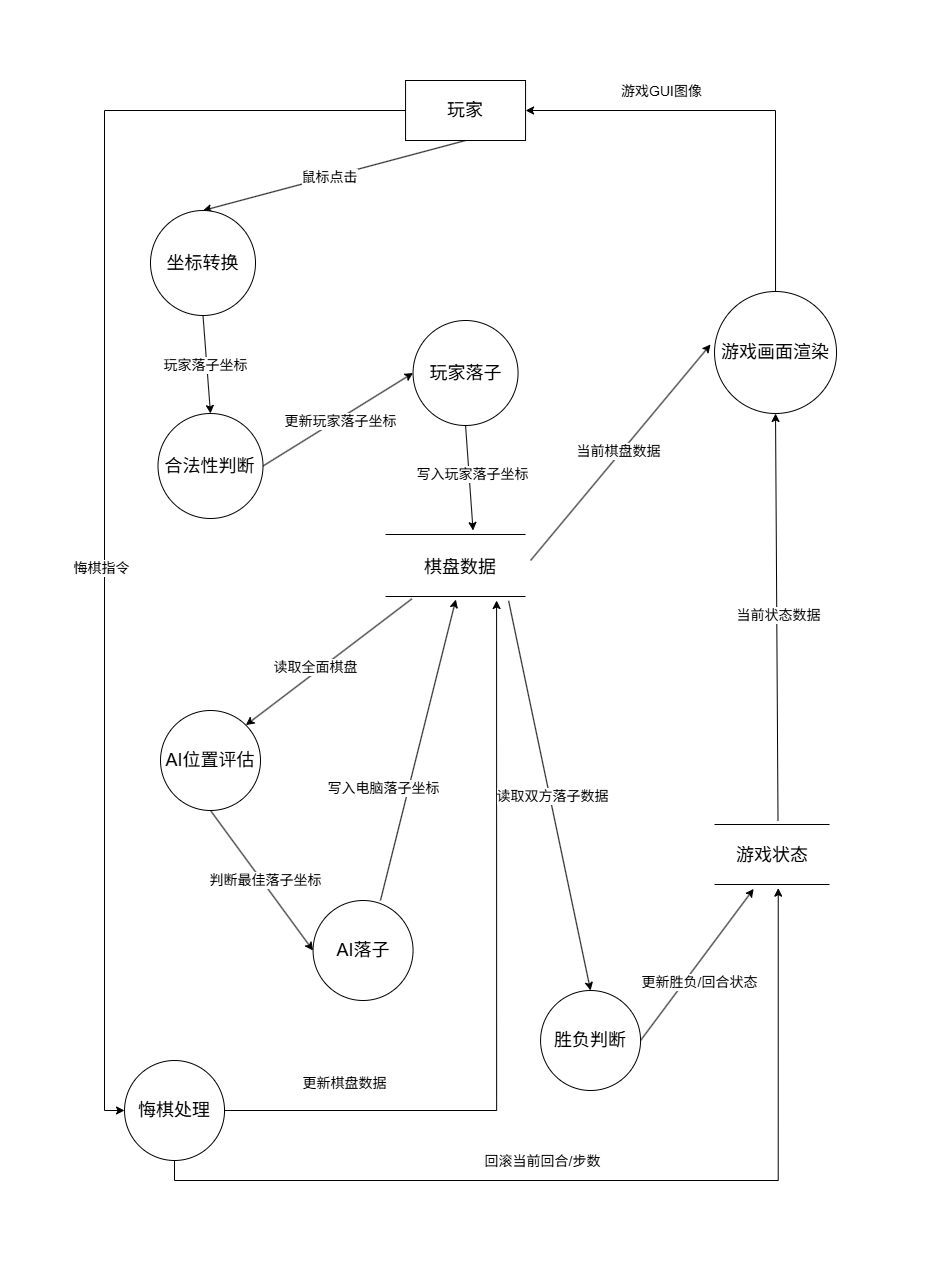

The diagram above was exported from draw.io. Its source (the exported page's mxGraphModel, read from the mxfile embedded in the PNG):
<mxGraphModel dx="1716" dy="1179" grid="1" gridSize="10" guides="1" tooltips="1" connect="1" arrows="1" fold="1" page="1" pageScale="1" pageWidth="827" pageHeight="1169" math="0" shadow="0">
  <root>
    <mxCell id="0" />
    <mxCell id="1" parent="0" />
    <mxCell id="fDHwApNMCYBN-XmplwMt-11" edge="1" parent="1" source="fDHwApNMCYBN-XmplwMt-3" style="rounded=0;orthogonalLoop=1;jettySize=auto;html=1;exitX=0.5;exitY=1;exitDx=0;exitDy=0;entryX=0.5;entryY=0;entryDx=0;entryDy=0;" target="SoA14i47H3jGXmkj97EN-22">
      <mxGeometry relative="1" as="geometry">
        <mxPoint x="94.03" y="280" as="targetPoint" />
      </mxGeometry>
    </mxCell>
    <mxCell id="fDHwApNMCYBN-XmplwMt-12" connectable="0" parent="fDHwApNMCYBN-XmplwMt-11" style="edgeLabel;html=1;align=center;verticalAlign=middle;resizable=0;points=[];" value="&lt;font style=&quot;font-size: 14px;&quot;&gt;鼠标点击&lt;/font&gt;" vertex="1">
      <mxGeometry relative="1" x="0.0364" as="geometry">
        <mxPoint as="offset" />
      </mxGeometry>
    </mxCell>
    <mxCell id="SoA14i47H3jGXmkj97EN-53" edge="1" parent="1" source="fDHwApNMCYBN-XmplwMt-3" style="edgeStyle=orthogonalEdgeStyle;rounded=0;orthogonalLoop=1;jettySize=auto;html=1;exitX=0;exitY=0.5;exitDx=0;exitDy=0;entryX=0;entryY=0.5;entryDx=0;entryDy=0;" target="SoA14i47H3jGXmkj97EN-41">
      <mxGeometry relative="1" as="geometry" />
    </mxCell>
    <mxCell id="SoA14i47H3jGXmkj97EN-54" connectable="0" parent="SoA14i47H3jGXmkj97EN-53" style="edgeLabel;html=1;align=center;verticalAlign=middle;resizable=0;points=[];" value="&lt;font style=&quot;font-size: 14px;&quot;&gt;悔棋指令&lt;/font&gt;" vertex="1">
      <mxGeometry relative="1" x="-0.1018" y="-4" as="geometry">
        <mxPoint y="165" as="offset" />
      </mxGeometry>
    </mxCell>
    <mxCell id="fDHwApNMCYBN-XmplwMt-3" parent="1" style="rounded=0;whiteSpace=wrap;html=1;" value="&lt;font style=&quot;font-size: 18px;&quot;&gt;玩家&lt;/font&gt;" vertex="1">
      <mxGeometry height="60" width="120" x="355.05999999999995" y="30" as="geometry" />
    </mxCell>
    <mxCell id="SoA14i47H3jGXmkj97EN-37" edge="1" parent="1" source="SoA14i47H3jGXmkj97EN-64" style="edgeStyle=orthogonalEdgeStyle;rounded=0;orthogonalLoop=1;jettySize=auto;html=1;exitX=0.5;exitY=0;exitDx=0;exitDy=0;entryX=1;entryY=0.5;entryDx=0;entryDy=0;" target="fDHwApNMCYBN-XmplwMt-3">
      <mxGeometry relative="1" as="geometry">
        <mxPoint x="724.0300000000001" y="278" as="sourcePoint" />
        <mxPoint x="724.0300000000002" y="170" as="targetPoint" />
      </mxGeometry>
    </mxCell>
    <mxCell id="SoA14i47H3jGXmkj97EN-38" connectable="0" parent="SoA14i47H3jGXmkj97EN-37" style="edgeLabel;html=1;align=center;verticalAlign=middle;resizable=0;points=[];" value="&lt;font style=&quot;font-size: 14px;&quot;&gt;游戏GUI图像&lt;/font&gt;" vertex="1">
      <mxGeometry relative="1" x="0.0741" as="geometry">
        <mxPoint x="-64" y="-20" as="offset" />
      </mxGeometry>
    </mxCell>
    <mxCell id="SoA14i47H3jGXmkj97EN-14" edge="1" parent="1" source="SoA14i47H3jGXmkj97EN-28" style="endArrow=classic;html=1;rounded=0;exitX=0.188;exitY=0.792;exitDx=0;exitDy=0;exitPerimeter=0;entryX=1;entryY=0;entryDx=0;entryDy=0;" target="SoA14i47H3jGXmkj97EN-23" value="">
      <mxGeometry height="50" relative="1" width="50" as="geometry">
        <mxPoint x="368.4000000000001" y="338.00399999999996" as="sourcePoint" />
        <mxPoint x="178.56" y="450" as="targetPoint" />
      </mxGeometry>
    </mxCell>
    <mxCell id="SoA14i47H3jGXmkj97EN-15" connectable="0" parent="SoA14i47H3jGXmkj97EN-14" style="edgeLabel;html=1;align=center;verticalAlign=middle;resizable=0;points=[];" value="&lt;font style=&quot;font-size: 14px;&quot;&gt;读取全面棋盘&lt;/font&gt;" vertex="1">
      <mxGeometry relative="1" x="-0.1782" as="geometry">
        <mxPoint x="-29" y="16" as="offset" />
      </mxGeometry>
    </mxCell>
    <mxCell id="SoA14i47H3jGXmkj97EN-16" edge="1" parent="1" style="endArrow=classic;html=1;rounded=0;" value="">
      <mxGeometry height="50" relative="1" width="50" as="geometry">
        <mxPoint x="480.06" y="510" as="sourcePoint" />
        <mxPoint x="660.0600000000001" y="294" as="targetPoint" />
      </mxGeometry>
    </mxCell>
    <mxCell id="SoA14i47H3jGXmkj97EN-17" connectable="0" parent="SoA14i47H3jGXmkj97EN-16" style="edgeLabel;html=1;align=center;verticalAlign=middle;resizable=0;points=[];" value="&lt;span style=&quot;font-size: 14px;&quot;&gt;当前棋盘数据&lt;/span&gt;" vertex="1">
      <mxGeometry relative="1" x="0.0202" y="1" as="geometry">
        <mxPoint x="-3" y="1" as="offset" />
      </mxGeometry>
    </mxCell>
    <mxCell id="SoA14i47H3jGXmkj97EN-85" edge="1" parent="1" source="SoA14i47H3jGXmkj97EN-22" style="rounded=0;orthogonalLoop=1;jettySize=auto;html=1;exitX=0.5;exitY=1;exitDx=0;exitDy=0;entryX=0.5;entryY=0;entryDx=0;entryDy=0;" target="SoA14i47H3jGXmkj97EN-84">
      <mxGeometry relative="1" as="geometry" />
    </mxCell>
    <mxCell id="SoA14i47H3jGXmkj97EN-86" connectable="0" parent="SoA14i47H3jGXmkj97EN-85" style="edgeLabel;html=1;align=center;verticalAlign=middle;resizable=0;points=[];" value="&lt;font style=&quot;font-size: 14px;&quot;&gt;玩家落子坐标&lt;/font&gt;" vertex="1">
      <mxGeometry relative="1" x="0.004" y="-2" as="geometry">
        <mxPoint y="-1" as="offset" />
      </mxGeometry>
    </mxCell>
    <mxCell id="SoA14i47H3jGXmkj97EN-22" parent="1" style="ellipse;whiteSpace=wrap;html=1;aspect=fixed;" value="&lt;font style=&quot;font-size: 18px;&quot;&gt;坐标转换&lt;/font&gt;" vertex="1">
      <mxGeometry height="105" width="105" x="100" y="160" as="geometry" />
    </mxCell>
    <mxCell id="SoA14i47H3jGXmkj97EN-23" parent="1" style="ellipse;whiteSpace=wrap;html=1;aspect=fixed;" value="&lt;font style=&quot;font-size: 18px;&quot;&gt;AI位置评估&lt;/font&gt;" vertex="1">
      <mxGeometry height="100" width="100" x="110" y="660" as="geometry" />
    </mxCell>
    <mxCell id="SoA14i47H3jGXmkj97EN-24" parent="1" style="ellipse;whiteSpace=wrap;html=1;aspect=fixed;" value="&lt;font style=&quot;font-size: 18px;&quot;&gt;AI落子&lt;/font&gt;" vertex="1">
      <mxGeometry height="100" width="100" x="262.56" y="850" as="geometry" />
    </mxCell>
    <mxCell id="SoA14i47H3jGXmkj97EN-60" edge="1" parent="1" source="SoA14i47H3jGXmkj97EN-25" style="rounded=0;orthogonalLoop=1;jettySize=auto;html=1;exitX=1;exitY=0.5;exitDx=0;exitDy=0;entryX=0.34;entryY=1.051;entryDx=0;entryDy=0;entryPerimeter=0;" target="SoA14i47H3jGXmkj97EN-50">
      <mxGeometry relative="1" as="geometry">
        <mxPoint x="700.0600000000001" y="710" as="targetPoint" />
      </mxGeometry>
    </mxCell>
    <mxCell id="SoA14i47H3jGXmkj97EN-61" connectable="0" parent="SoA14i47H3jGXmkj97EN-60" style="edgeLabel;html=1;align=center;verticalAlign=middle;resizable=0;points=[];" value="&lt;font style=&quot;font-size: 14px;&quot;&gt;更新胜负/回合状态&lt;/font&gt;" vertex="1">
      <mxGeometry relative="1" x="-0.1486" y="-2" as="geometry">
        <mxPoint x="9" y="4" as="offset" />
      </mxGeometry>
    </mxCell>
    <mxCell id="SoA14i47H3jGXmkj97EN-25" parent="1" style="ellipse;whiteSpace=wrap;html=1;aspect=fixed;" value="&lt;font style=&quot;font-size: 18px;&quot;&gt;胜负判断&lt;/font&gt;" vertex="1">
      <mxGeometry height="100" width="100" x="490.06" y="940" as="geometry" />
    </mxCell>
    <mxCell id="SoA14i47H3jGXmkj97EN-27" parent="1" style="line;strokeWidth=1;fillColor=none;align=left;verticalAlign=middle;spacingTop=-1;spacingLeft=3;spacingRight=3;rotatable=0;labelPosition=right;points=[];portConstraint=eastwest;strokeColor=inherit;" value="" vertex="1">
      <mxGeometry height="8" width="140" x="335.06" y="480" as="geometry" />
    </mxCell>
    <mxCell id="SoA14i47H3jGXmkj97EN-28" parent="1" style="line;strokeWidth=1;fillColor=none;align=left;verticalAlign=middle;spacingTop=-1;spacingLeft=3;spacingRight=3;rotatable=0;labelPosition=right;points=[];portConstraint=eastwest;strokeColor=inherit;" value="" vertex="1">
      <mxGeometry height="8" width="140" x="335.06" y="542" as="geometry" />
    </mxCell>
    <mxCell id="SoA14i47H3jGXmkj97EN-29" parent="1" style="text;html=1;whiteSpace=wrap;strokeColor=none;fillColor=none;align=center;verticalAlign=middle;rounded=0;" value="&lt;font style=&quot;font-size: 18px;&quot;&gt;棋盘数据&lt;/font&gt;" vertex="1">
      <mxGeometry height="30" width="110" x="355.06" y="502" as="geometry" />
    </mxCell>
    <mxCell id="SoA14i47H3jGXmkj97EN-31" edge="1" parent="1" source="SoA14i47H3jGXmkj97EN-23" style="endArrow=classic;html=1;rounded=0;entryX=0;entryY=0.5;entryDx=0;entryDy=0;exitX=0.5;exitY=1;exitDx=0;exitDy=0;" target="SoA14i47H3jGXmkj97EN-24" value="">
      <mxGeometry height="50" relative="1" width="50" as="geometry">
        <mxPoint x="451.96299999999997" y="390" as="sourcePoint" />
        <mxPoint x="189.63999999999993" y="640.336" as="targetPoint" />
      </mxGeometry>
    </mxCell>
    <mxCell id="SoA14i47H3jGXmkj97EN-71" connectable="0" parent="SoA14i47H3jGXmkj97EN-31" style="edgeLabel;html=1;align=center;verticalAlign=middle;resizable=0;points=[];" value="&lt;font style=&quot;font-size: 14px;&quot;&gt;判断最佳落子坐标&lt;/font&gt;" vertex="1">
      <mxGeometry relative="1" x="0.0182" y="2" as="geometry">
        <mxPoint y="-1" as="offset" />
      </mxGeometry>
    </mxCell>
    <mxCell id="SoA14i47H3jGXmkj97EN-35" edge="1" parent="1" source="SoA14i47H3jGXmkj97EN-24" style="rounded=0;orthogonalLoop=1;jettySize=auto;html=1;exitX=0.674;exitY=0;exitDx=0;exitDy=0;entryX=0.502;entryY=0.875;entryDx=0;entryDy=0;entryPerimeter=0;exitPerimeter=0;" target="SoA14i47H3jGXmkj97EN-28">
      <mxGeometry relative="1" as="geometry" />
    </mxCell>
    <mxCell id="SoA14i47H3jGXmkj97EN-36" connectable="0" parent="SoA14i47H3jGXmkj97EN-35" style="edgeLabel;html=1;align=center;verticalAlign=middle;resizable=0;points=[];" value="&lt;span style=&quot;font-size: 14px;&quot;&gt;写入电脑落子坐标&lt;/span&gt;" vertex="1">
      <mxGeometry relative="1" x="-0.0044" y="1" as="geometry">
        <mxPoint x="-34" y="37" as="offset" />
      </mxGeometry>
    </mxCell>
    <mxCell id="SoA14i47H3jGXmkj97EN-55" edge="1" parent="1" source="SoA14i47H3jGXmkj97EN-41" style="edgeStyle=orthogonalEdgeStyle;rounded=0;orthogonalLoop=1;jettySize=auto;html=1;exitX=1;exitY=0.5;exitDx=0;exitDy=0;entryX=0.75;entryY=1;entryDx=0;entryDy=0;entryPerimeter=0;">
      <mxGeometry relative="1" as="geometry">
        <mxPoint x="180.06000000000003" y="1060" as="sourcePoint" />
        <mxPoint x="446.09" y="550" as="targetPoint" />
      </mxGeometry>
    </mxCell>
    <mxCell id="SoA14i47H3jGXmkj97EN-57" connectable="0" parent="SoA14i47H3jGXmkj97EN-55" style="edgeLabel;html=1;align=center;verticalAlign=middle;resizable=0;points=[];" value="&lt;font style=&quot;font-size: 14px;&quot;&gt;更新棋盘数据&lt;/font&gt;" vertex="1">
      <mxGeometry relative="1" x="-0.6914" y="3" as="geometry">
        <mxPoint x="-1" y="-25" as="offset" />
      </mxGeometry>
    </mxCell>
    <mxCell id="SoA14i47H3jGXmkj97EN-41" parent="1" style="ellipse;whiteSpace=wrap;html=1;aspect=fixed;" value="&lt;font style=&quot;font-size: 18px;&quot;&gt;悔棋处理&lt;/font&gt;" vertex="1">
      <mxGeometry height="100" width="100" x="74.03" y="1010" as="geometry" />
    </mxCell>
    <mxCell id="SoA14i47H3jGXmkj97EN-49" parent="1" style="line;strokeWidth=1;fillColor=none;align=left;verticalAlign=middle;spacingTop=-1;spacingLeft=3;spacingRight=3;rotatable=0;labelPosition=right;points=[];portConstraint=eastwest;strokeColor=inherit;" value="" vertex="1">
      <mxGeometry height="8" width="115" x="664.0300000000001" y="770" as="geometry" />
    </mxCell>
    <mxCell id="SoA14i47H3jGXmkj97EN-50" parent="1" style="line;strokeWidth=1;fillColor=none;align=left;verticalAlign=middle;spacingTop=-1;spacingLeft=3;spacingRight=3;rotatable=0;labelPosition=right;points=[];portConstraint=eastwest;strokeColor=inherit;" value="" vertex="1">
      <mxGeometry height="8" width="115" x="664.0300000000001" y="830" as="geometry" />
    </mxCell>
    <mxCell id="SoA14i47H3jGXmkj97EN-51" parent="1" style="text;html=1;whiteSpace=wrap;strokeColor=none;fillColor=none;align=center;verticalAlign=middle;rounded=0;" value="&lt;span style=&quot;font-size: 18px;&quot;&gt;游戏状态&lt;/span&gt;" vertex="1">
      <mxGeometry height="30" width="110" x="666.5300000000001" y="790" as="geometry" />
    </mxCell>
    <mxCell id="SoA14i47H3jGXmkj97EN-65" edge="1" parent="1" source="SoA14i47H3jGXmkj97EN-28" style="endArrow=classic;html=1;rounded=0;exitX=0.879;exitY=1.042;exitDx=0;exitDy=0;exitPerimeter=0;entryX=0.5;entryY=0;entryDx=0;entryDy=0;" target="SoA14i47H3jGXmkj97EN-25" value="">
      <mxGeometry height="50" relative="1" width="50" as="geometry">
        <mxPoint x="610.0600000000001" y="570" as="sourcePoint" />
        <mxPoint x="540" y="930" as="targetPoint" />
      </mxGeometry>
    </mxCell>
    <mxCell id="SoA14i47H3jGXmkj97EN-81" connectable="0" parent="SoA14i47H3jGXmkj97EN-65" style="edgeLabel;html=1;align=center;verticalAlign=middle;resizable=0;points=[];" value="&lt;font style=&quot;font-size: 14px;&quot;&gt;读取双方落子数据&lt;/font&gt;" vertex="1">
      <mxGeometry relative="1" x="0.0041" y="2" as="geometry">
        <mxPoint as="offset" />
      </mxGeometry>
    </mxCell>
    <mxCell id="SoA14i47H3jGXmkj97EN-66" edge="1" parent="1" source="SoA14i47H3jGXmkj97EN-41" style="edgeStyle=orthogonalEdgeStyle;rounded=0;orthogonalLoop=1;jettySize=auto;html=1;exitX=0.5;exitY=1;exitDx=0;exitDy=0;entryX=0.554;entryY=0.958;entryDx=0;entryDy=0;entryPerimeter=0;" target="SoA14i47H3jGXmkj97EN-50">
      <mxGeometry relative="1" as="geometry" />
    </mxCell>
    <mxCell id="SoA14i47H3jGXmkj97EN-68" connectable="0" parent="SoA14i47H3jGXmkj97EN-66" style="edgeLabel;html=1;align=center;verticalAlign=middle;resizable=0;points=[];" value="&lt;font style=&quot;font-size: 14px;&quot;&gt;回滚当前回合/步数&lt;/font&gt;" vertex="1">
      <mxGeometry relative="1" x="-0.156" y="-3" as="geometry">
        <mxPoint y="-23" as="offset" />
      </mxGeometry>
    </mxCell>
    <mxCell id="SoA14i47H3jGXmkj97EN-67" edge="1" parent="1" source="SoA14i47H3jGXmkj97EN-49" style="endArrow=classic;html=1;rounded=0;exitX=0.552;exitY=0;exitDx=0;exitDy=0;exitPerimeter=0;entryX=0.5;entryY=1;entryDx=0;entryDy=0;" target="SoA14i47H3jGXmkj97EN-64" value="">
      <mxGeometry height="50" relative="1" width="50" as="geometry">
        <mxPoint x="663.0300000000001" y="530" as="sourcePoint" />
        <mxPoint x="713.0300000000001" y="480" as="targetPoint" />
      </mxGeometry>
    </mxCell>
    <mxCell id="SoA14i47H3jGXmkj97EN-83" connectable="0" parent="SoA14i47H3jGXmkj97EN-67" style="edgeLabel;html=1;align=center;verticalAlign=middle;resizable=0;points=[];" value="&lt;font style=&quot;font-size: 14px;&quot;&gt;当前状态数据&lt;/font&gt;" vertex="1">
      <mxGeometry relative="1" x="0.0127" y="-1" as="geometry">
        <mxPoint as="offset" />
      </mxGeometry>
    </mxCell>
    <mxCell id="SoA14i47H3jGXmkj97EN-64" parent="1" style="ellipse;whiteSpace=wrap;html=1;aspect=fixed;" value="&lt;font style=&quot;font-size: 18px;&quot;&gt;游戏画面渲染&lt;/font&gt;" vertex="1">
      <mxGeometry height="122" width="122" x="664.0300000000001" y="241" as="geometry" />
    </mxCell>
    <mxCell id="SoA14i47H3jGXmkj97EN-74" parent="1" style="ellipse;whiteSpace=wrap;html=1;aspect=fixed;" value="&lt;font style=&quot;font-size: 18px;&quot;&gt;玩家落子&lt;/font&gt;" vertex="1">
      <mxGeometry height="105" width="105" x="362.56" y="270" as="geometry" />
    </mxCell>
    <mxCell id="SoA14i47H3jGXmkj97EN-78" edge="1" parent="1" source="SoA14i47H3jGXmkj97EN-74" style="rounded=0;orthogonalLoop=1;jettySize=auto;html=1;exitX=0.5;exitY=1;exitDx=0;exitDy=0;entryX=0.625;entryY=0;entryDx=0;entryDy=0;entryPerimeter=0;" target="SoA14i47H3jGXmkj97EN-27">
      <mxGeometry relative="1" as="geometry">
        <mxPoint x="430.06" y="360" as="targetPoint" />
      </mxGeometry>
    </mxCell>
    <mxCell id="SoA14i47H3jGXmkj97EN-80" connectable="0" parent="SoA14i47H3jGXmkj97EN-78" style="edgeLabel;html=1;align=center;verticalAlign=middle;resizable=0;points=[];" value="&lt;font style=&quot;font-size: 14px;&quot;&gt;写入玩家落子坐标&lt;/font&gt;" vertex="1">
      <mxGeometry relative="1" x="-0.0903" y="3" as="geometry">
        <mxPoint as="offset" />
      </mxGeometry>
    </mxCell>
    <mxCell id="SoA14i47H3jGXmkj97EN-87" edge="1" parent="1" source="SoA14i47H3jGXmkj97EN-84" style="rounded=0;orthogonalLoop=1;jettySize=auto;html=1;exitX=1;exitY=0.5;exitDx=0;exitDy=0;entryX=0;entryY=0.5;entryDx=0;entryDy=0;" target="SoA14i47H3jGXmkj97EN-74">
      <mxGeometry relative="1" as="geometry" />
    </mxCell>
    <mxCell id="SoA14i47H3jGXmkj97EN-88" connectable="0" parent="SoA14i47H3jGXmkj97EN-87" style="edgeLabel;html=1;align=center;verticalAlign=middle;resizable=0;points=[];" value="&lt;font style=&quot;font-size: 14px;&quot;&gt;更新玩家落子坐标&lt;/font&gt;" vertex="1">
      <mxGeometry relative="1" x="0.0028" y="-2" as="geometry">
        <mxPoint as="offset" />
      </mxGeometry>
    </mxCell>
    <mxCell id="SoA14i47H3jGXmkj97EN-84" parent="1" style="ellipse;whiteSpace=wrap;html=1;aspect=fixed;" value="&lt;span style=&quot;font-size: 18px;&quot;&gt;合法性判断&lt;/span&gt;" vertex="1">
      <mxGeometry height="105" width="105" x="107.5" y="363" as="geometry" />
    </mxCell>
  </root>
</mxGraphModel>